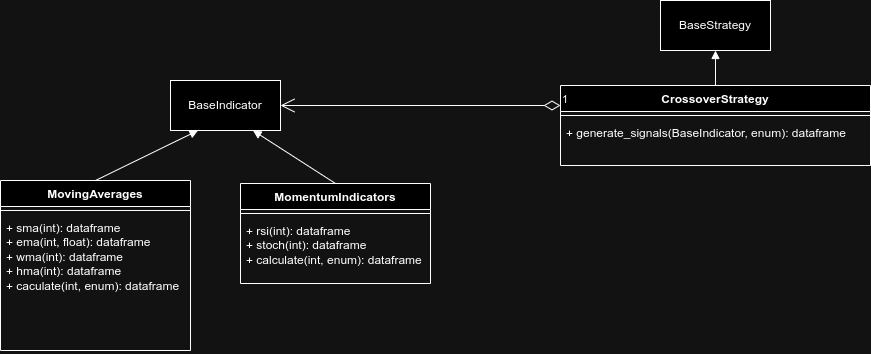

The diagram above was exported from draw.io. Its source (the exported page's mxGraphModel, read from the mxfile embedded in the PNG):
<mxGraphModel dx="1434" dy="820" grid="1" gridSize="10" guides="1" tooltips="1" connect="1" arrows="1" fold="1" page="1" pageScale="1" pageWidth="1169" pageHeight="826" background="none" math="0" shadow="0">
  <root>
    <mxCell id="0" />
    <mxCell id="1" parent="0" />
    <mxCell id="hQPub4Pr8xJeLL6nK8vj-45" value="BaseIndicator" style="html=1;whiteSpace=wrap;" vertex="1" parent="1">
      <mxGeometry x="200" y="310" width="110" height="50" as="geometry" />
    </mxCell>
    <mxCell id="hQPub4Pr8xJeLL6nK8vj-47" value="&lt;div&gt;&lt;br&gt;&lt;/div&gt;&lt;div&gt;&lt;br&gt;&lt;/div&gt;" style="html=1;verticalAlign=bottom;endArrow=block;curved=0;rounded=0;exitX=0.5;exitY=0;exitDx=0;exitDy=0;entryX=0.25;entryY=1;entryDx=0;entryDy=0;" edge="1" parent="1" source="hQPub4Pr8xJeLL6nK8vj-48" target="hQPub4Pr8xJeLL6nK8vj-45">
      <mxGeometry width="80" relative="1" as="geometry">
        <mxPoint x="160" y="390" as="sourcePoint" />
        <mxPoint x="240" y="390" as="targetPoint" />
      </mxGeometry>
    </mxCell>
    <mxCell id="hQPub4Pr8xJeLL6nK8vj-48" value="MovingAverages" style="swimlane;fontStyle=1;align=center;verticalAlign=top;childLayout=stackLayout;horizontal=1;startSize=26;horizontalStack=0;resizeParent=1;resizeParentMax=0;resizeLast=0;collapsible=1;marginBottom=0;whiteSpace=wrap;html=1;" vertex="1" parent="1">
      <mxGeometry x="30" y="410" width="190" height="170" as="geometry" />
    </mxCell>
    <mxCell id="hQPub4Pr8xJeLL6nK8vj-50" value="" style="line;strokeWidth=1;fillColor=none;align=left;verticalAlign=middle;spacingTop=-1;spacingLeft=3;spacingRight=3;rotatable=0;labelPosition=right;points=[];portConstraint=eastwest;strokeColor=inherit;" vertex="1" parent="hQPub4Pr8xJeLL6nK8vj-48">
      <mxGeometry y="26" width="190" height="8" as="geometry" />
    </mxCell>
    <mxCell id="hQPub4Pr8xJeLL6nK8vj-51" value="+ sma(int): dataframe&lt;div&gt;+ ema(int, float): dataframe&lt;/div&gt;&lt;div&gt;+ wma(int): dataframe&lt;/div&gt;&lt;div&gt;+ hma(int): dataframe&lt;/div&gt;&lt;div&gt;+ caculate(int, enum): dataframe&lt;/div&gt;&lt;div&gt;&lt;br&gt;&lt;/div&gt;" style="text;strokeColor=none;fillColor=none;align=left;verticalAlign=top;spacingLeft=4;spacingRight=4;overflow=hidden;rotatable=0;points=[[0,0.5],[1,0.5]];portConstraint=eastwest;whiteSpace=wrap;html=1;" vertex="1" parent="hQPub4Pr8xJeLL6nK8vj-48">
      <mxGeometry y="34" width="190" height="136" as="geometry" />
    </mxCell>
    <mxCell id="hQPub4Pr8xJeLL6nK8vj-53" value="MomentumIndicators" style="swimlane;fontStyle=1;align=center;verticalAlign=top;childLayout=stackLayout;horizontal=1;startSize=26;horizontalStack=0;resizeParent=1;resizeParentMax=0;resizeLast=0;collapsible=1;marginBottom=0;whiteSpace=wrap;html=1;" vertex="1" parent="1">
      <mxGeometry x="270" y="413" width="190" height="100" as="geometry" />
    </mxCell>
    <mxCell id="hQPub4Pr8xJeLL6nK8vj-54" value="" style="line;strokeWidth=1;fillColor=none;align=left;verticalAlign=middle;spacingTop=-1;spacingLeft=3;spacingRight=3;rotatable=0;labelPosition=right;points=[];portConstraint=eastwest;strokeColor=inherit;" vertex="1" parent="hQPub4Pr8xJeLL6nK8vj-53">
      <mxGeometry y="26" width="190" height="8" as="geometry" />
    </mxCell>
    <mxCell id="hQPub4Pr8xJeLL6nK8vj-55" value="+ rsi(int): dataframe&lt;div&gt;+ stoch(int): dataframe&lt;/div&gt;&lt;div&gt;+ calculate(int, enum): dataframe&lt;/div&gt;&lt;div&gt;&lt;br&gt;&lt;/div&gt;" style="text;strokeColor=none;fillColor=none;align=left;verticalAlign=top;spacingLeft=4;spacingRight=4;overflow=hidden;rotatable=0;points=[[0,0.5],[1,0.5]];portConstraint=eastwest;whiteSpace=wrap;html=1;" vertex="1" parent="hQPub4Pr8xJeLL6nK8vj-53">
      <mxGeometry y="34" width="190" height="66" as="geometry" />
    </mxCell>
    <mxCell id="hQPub4Pr8xJeLL6nK8vj-56" value="&lt;div&gt;&lt;br&gt;&lt;/div&gt;&lt;div&gt;&lt;br&gt;&lt;/div&gt;" style="html=1;verticalAlign=bottom;endArrow=block;curved=0;rounded=0;exitX=0.5;exitY=0;exitDx=0;exitDy=0;entryX=0.75;entryY=1;entryDx=0;entryDy=0;" edge="1" parent="1" source="hQPub4Pr8xJeLL6nK8vj-53" target="hQPub4Pr8xJeLL6nK8vj-45">
      <mxGeometry width="80" relative="1" as="geometry">
        <mxPoint x="135" y="420" as="sourcePoint" />
        <mxPoint x="238" y="370" as="targetPoint" />
        <Array as="points" />
      </mxGeometry>
    </mxCell>
    <mxCell id="hQPub4Pr8xJeLL6nK8vj-57" value="BaseStrategy" style="html=1;whiteSpace=wrap;" vertex="1" parent="1">
      <mxGeometry x="690" y="230" width="110" height="50" as="geometry" />
    </mxCell>
    <mxCell id="hQPub4Pr8xJeLL6nK8vj-62" value="CrossoverStrategy" style="swimlane;fontStyle=1;align=center;verticalAlign=top;childLayout=stackLayout;horizontal=1;startSize=26;horizontalStack=0;resizeParent=1;resizeParentMax=0;resizeLast=0;collapsible=1;marginBottom=0;whiteSpace=wrap;html=1;" vertex="1" parent="1">
      <mxGeometry x="590" y="315" width="310" height="80" as="geometry" />
    </mxCell>
    <mxCell id="hQPub4Pr8xJeLL6nK8vj-63" value="" style="line;strokeWidth=1;fillColor=none;align=left;verticalAlign=middle;spacingTop=-1;spacingLeft=3;spacingRight=3;rotatable=0;labelPosition=right;points=[];portConstraint=eastwest;strokeColor=inherit;" vertex="1" parent="hQPub4Pr8xJeLL6nK8vj-62">
      <mxGeometry y="26" width="310" height="8" as="geometry" />
    </mxCell>
    <mxCell id="hQPub4Pr8xJeLL6nK8vj-64" value="+ generate_signals(BaseIndicator, enum): dataframe" style="text;strokeColor=none;fillColor=none;align=left;verticalAlign=top;spacingLeft=4;spacingRight=4;overflow=hidden;rotatable=0;points=[[0,0.5],[1,0.5]];portConstraint=eastwest;whiteSpace=wrap;html=1;" vertex="1" parent="hQPub4Pr8xJeLL6nK8vj-62">
      <mxGeometry y="34" width="310" height="46" as="geometry" />
    </mxCell>
    <mxCell id="hQPub4Pr8xJeLL6nK8vj-65" value="&lt;div&gt;&lt;br&gt;&lt;/div&gt;&lt;div&gt;&lt;br&gt;&lt;/div&gt;" style="html=1;verticalAlign=bottom;endArrow=block;curved=0;rounded=0;exitX=0.5;exitY=0;exitDx=0;exitDy=0;entryX=0.5;entryY=1;entryDx=0;entryDy=0;" edge="1" parent="1" source="hQPub4Pr8xJeLL6nK8vj-62" target="hQPub4Pr8xJeLL6nK8vj-57">
      <mxGeometry width="80" relative="1" as="geometry">
        <mxPoint x="625" y="300" as="sourcePoint" />
        <mxPoint x="728" y="250" as="targetPoint" />
        <Array as="points" />
      </mxGeometry>
    </mxCell>
    <mxCell id="hQPub4Pr8xJeLL6nK8vj-68" value="1" style="endArrow=open;html=1;endSize=12;startArrow=diamondThin;startSize=14;startFill=0;edgeStyle=orthogonalEdgeStyle;align=left;verticalAlign=bottom;rounded=0;exitX=0;exitY=0.25;exitDx=0;exitDy=0;" edge="1" parent="1" source="hQPub4Pr8xJeLL6nK8vj-62" target="hQPub4Pr8xJeLL6nK8vj-45">
      <mxGeometry x="-1" y="3" relative="1" as="geometry">
        <mxPoint x="400" y="328.5" as="sourcePoint" />
        <mxPoint x="560" y="328.5" as="targetPoint" />
      </mxGeometry>
    </mxCell>
  </root>
</mxGraphModel>